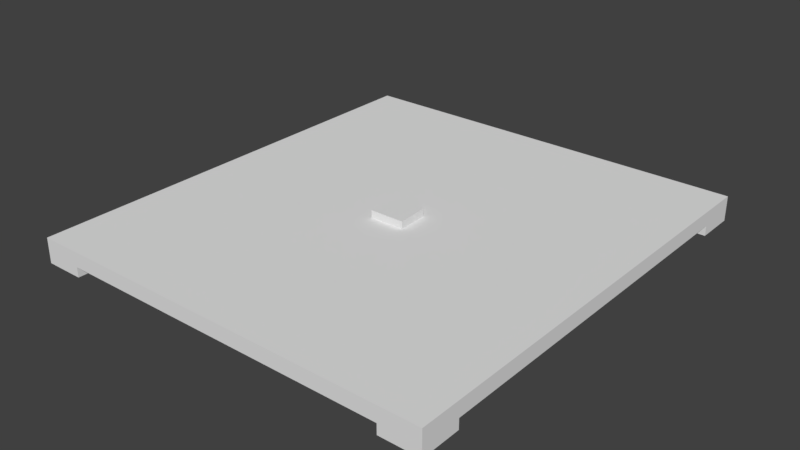 # Source: shogiban.blend  (saved by Blender 2.78.0; exported with 4.5.12 LTS)
import bpy
from mathutils import Matrix  # noqa: F401  (used for matrix-valued properties, if any)

bpy.ops.wm.read_factory_settings(use_empty=True)
scene = bpy.context.scene
scene.name = 'Scene'

# ---- collections
col_collection_1 = bpy.data.collections.new('Collection 1'); scene.collection.children.link(col_collection_1)

# ---- materials (node trees are filled in below, after node groups)
mat_material = bpy.data.materials.new('material')
mat_material.alpha_threshold = 0.0
mat_material.use_transparent_shadow = False
mat_material.roughness = 0.5

# ---- material node trees

# ---- world
world_world = bpy.data.worlds.new('World'); scene.world = world_world
world_world.color = (0.05088, 0.05088, 0.05088)
world_world.use_sun_shadow = False
world_world.sun_shadow_jitter_overblur = 0.0
world_world.cycles.sampling_method = 'MANUAL'

# ---- meshes
me_cube = bpy.data.meshes.new('Cube')
me_cube.from_pydata([(-0.7, -0.735, 0.0), (-0.7, -0.735, 0.3), (-0.63, 0.535, 0.0), (-0.63, 0.535, 0.3), (0.7, -0.735, 0.0), (0.7, -0.735, 0.3), (0.63, 0.535, 0.0), (0.63, 0.535, 0.3), (0.0, 1.035, 0.0), (0.0, 1.035, 0.3)], [], [(0, 1, 3, 2), (8, 9, 7, 6), (6, 7, 5, 4), (4, 5, 1, 0), (2, 8, 6, 4, 0), (7, 9, 3, 1, 5), (2, 3, 9, 8)])
me_cube.use_remesh_preserve_volume = False
me_cube.use_remesh_preserve_attributes = False
me_cube.use_mirror_vertex_groups = False
me_cube.update()
me_cube_002 = bpy.data.meshes.new('Cube.002')
me_cube_002.from_pydata([(-8.25, -9.0, 0.5), (-8.25, -9.0, 1.0), (-8.25, 9.0, 0.5), (-8.25, 9.0, 1.0), (8.25, -9.0, 0.5), (8.25, -9.0, 1.0), (8.25, 9.0, 0.5), (8.25, 9.0, 1.0), (-8.25, 8.333, 0.5), (-8.25, -8.333, 0.5), (-8.25, -8.333, 1.0), (-8.25, 8.333, 1.0), (8.25, -8.333, 0.5), (8.25, 8.333, 0.5), (8.25, 8.333, 1.0), (8.25, -8.333, 1.0), (7.598, 9.0, 0.5), (-7.598, 9.0, 0.5), (-7.598, 9.0, 1.0), (7.598, 9.0, 1.0), (-7.598, -9.0, 0.5), (7.598, -9.0, 0.5), (7.598, -9.0, 1.0), (-7.598, -9.0, 1.0), (7.598, 8.333, 0.5), (-7.598, 8.333, 0.5), (7.598, -8.333, 0.5), (-7.598, -8.333, 0.5), (6.681, 9.0, 0.5), (-6.681, 9.0, 0.5), (-6.681, 9.0, 1.0), (6.681, 9.0, 1.0), (-6.681, -9.0, 0.5), (6.681, -9.0, 0.5), (6.681, -9.0, 1.0), (-6.681, -9.0, 1.0), (6.681, 8.333, 0.5), (-6.681, 8.333, 0.5), (6.681, -8.333, 0.5), (-6.681, -8.333, 0.5), (-8.25, 7.399, 0.5), (-8.25, -7.399, 0.5), (-8.25, -7.399, 1.0), (-8.25, 7.399, 1.0), (8.25, -7.399, 0.5), (8.25, 7.399, 0.5), (8.25, 7.399, 1.0), (8.25, -7.399, 1.0), (-7.598, 7.399, 0.5), (-7.598, -7.399, 0.5), (7.598, 7.399, 0.5), (7.598, -7.399, 0.5), (-8.25, -8.333, 0.0), (-8.25, -9.0, 0.0), (-7.598, 9.0, 0.0), (-8.25, 9.0, 0.0), (8.25, 8.333, 0.0), (8.25, 9.0, 0.0), (7.598, -9.0, 0.0), (8.25, -9.0, 0.0), (-8.25, 8.333, 0.0), (-8.25, -7.399, 0.0), (8.25, -8.333, 0.0), (8.25, 7.399, 0.0), (-7.598, 8.333, 0.0), (-7.598, -8.333, 0.0), (7.598, 9.0, 0.0), (-6.681, 9.0, 0.0), (-7.598, -9.0, 0.0), (6.681, -9.0, 0.0), (7.598, 8.333, 0.0), (-6.681, 8.333, 0.0), (7.598, -8.333, 0.0), (-6.681, -8.333, 0.0), (-7.598, -7.399, 0.0), (7.598, -7.399, 0.0), (6.681, 9.0, 0.0), (-6.681, -9.0, 0.0), (6.681, 8.333, 0.0), (6.681, -8.333, 0.0), (-8.25, 7.399, 0.0), (8.25, -7.399, 0.0), (-7.598, 7.399, 0.0), (7.598, 7.399, 0.0), (6.681, 9.0, 0.4), (-6.681, 9.0, 0.4), (-6.681, -9.0, 0.4), (6.681, -9.0, 0.4), (6.681, 8.333, 0.4), (-6.681, 8.333, 0.4), (6.681, -8.333, 0.4), (-6.681, -8.333, 0.4), (-8.25, 7.399, 0.4), (-8.25, -7.399, 0.4), (8.25, -7.399, 0.4), (8.25, 7.399, 0.4), (-7.598, 7.399, 0.4), (-7.598, -7.399, 0.4), (7.598, 7.399, 0.4), (7.598, -7.399, 0.4)], [], [(8, 11, 3, 2), (16, 19, 7, 6), (12, 15, 5, 4), (20, 23, 1, 0), (82, 64, 96), (2, 17, 54, 55), (6, 7, 14, 13), (44, 47, 15, 12), (0, 1, 10, 9), (40, 43, 11, 8), (49, 27, 65, 97), (45, 95, 56, 13), (32, 20, 68, 86), (12, 4, 59, 62), (4, 5, 22, 21), (32, 35, 23, 20), (2, 3, 18, 17), (28, 31, 19, 16), (17, 18, 30, 29), (29, 30, 31, 28), (21, 22, 34, 33), (33, 34, 35, 32), (64, 89, 37, 25), (45, 44, 94, 95), (11, 43, 42, 10, 1, 23, 35, 34, 22, 5, 15, 47, 46, 14, 7, 19, 31, 30, 18, 3), (16, 6, 57, 66), (77, 86, 68), (64, 71, 89), (33, 32, 86, 87), (9, 10, 42, 41), (41, 42, 43, 40), (13, 14, 46, 45), (45, 46, 47, 44), (50, 24, 70, 98), (25, 37, 36, 24, 50, 51, 26, 38, 39, 27, 49, 48), (72, 62, 59, 58), (66, 57, 56, 70), (75, 81, 62, 72), (61, 74, 65, 52), (55, 54, 64, 60), (76, 66, 70, 78), (52, 65, 68, 53), (79, 72, 58, 69), (65, 73, 77, 68), (54, 67, 71, 64), (60, 64, 82, 80), (70, 56, 63, 83), (72, 99, 75), (76, 84, 66), (20, 0, 53, 68), (56, 95, 63), (33, 87, 58, 21), (16, 66, 84, 28), (90, 38, 26, 72), (6, 13, 56, 57), (54, 85, 67), (80, 82, 96, 92), (64, 25, 48, 96), (4, 21, 58, 59), (39, 91, 65, 27), (8, 2, 55, 60), (92, 60, 80), (41, 93, 52, 9), (0, 9, 52, 53), (51, 99, 72, 26), (91, 90, 87, 86), (85, 84, 88, 89), (92, 96, 97, 93), (98, 95, 94, 99), (36, 37, 89, 88), (44, 12, 62, 94), (54, 17, 29, 85), (90, 72, 79), (40, 8, 60, 92), (36, 88, 70, 24), (97, 65, 74), (39, 38, 90, 91), (29, 28, 84, 85), (41, 40, 92, 93), (48, 49, 97, 96), (51, 50, 98, 99), (71, 67, 85, 89), (88, 78, 70), (78, 88, 84, 76), (98, 70, 83), (83, 63, 95, 98), (94, 62, 81), (75, 99, 94, 81), (58, 87, 69), (79, 69, 87, 90), (65, 91, 73), (86, 77, 73, 91), (52, 93, 61), (97, 74, 61, 93)])
_uv = me_cube_002.uv_layers.new(name='UVMap')
_uv.uv.foreach_set('vector', [0.8781, 0.1451, 0.8781, 0.1679, 0.9085, 0.1679, 0.9085, 0.1451, 0.8524, 0.03289, 0.8524, 0.05569, 0.8822, 0.05569, 0.8822, 0.03289, 0.118, 0.1451, 0.118, 0.1679, 0.08757, 0.1679, 0.08757, 0.1451, 0.1594, 0.03289, 0.1594, 0.05569, 0.1296, 0.05569, 0.1296, 0.03289, 0.7719, 0.09895, 0.8059, 0.09895, 0.7719, 0.1135, 0.1296, 0.03289, 0.1594, 0.03289, 0.1594, 0.01009, 0.1296, 0.01009, 0.9085, 0.1451, 0.9085, 0.1679, 0.8781, 0.1679, 0.8781, 0.1451, 0.1606, 0.1451, 0.1606, 0.1679, 0.118, 0.1679, 0.118, 0.1451, 0.08757, 0.1451, 0.08757, 0.1679, 0.118, 0.1679, 0.118, 0.1451, 0.8355, 0.1451, 0.8355, 0.1679, 0.8781, 0.1679, 0.8781, 0.1451, 0.232, 0.1172, 0.1979, 0.1172, 0.1979, 0.09895, 0.232, 0.1135, 0.8355, 0.1451, 0.8355, 0.1405, 0.8781, 0.1223, 0.8781, 0.1451, 0.2012, 0.03289, 0.1594, 0.03289, 0.1594, 0.01009, 0.2012, 0.02833, 0.118, 0.1451, 0.08757, 0.1451, 0.08757, 0.1223, 0.118, 0.1223, 0.8822, 0.03289, 0.8822, 0.05569, 0.8524, 0.05569, 0.8524, 0.03289, 0.2012, 0.03289, 0.2012, 0.05569, 0.1594, 0.05569, 0.1594, 0.03289, 0.1296, 0.03289, 0.1296, 0.05569, 0.1594, 0.05569, 0.1594, 0.03289, 0.8106, 0.03289, 0.8106, 0.05569, 0.8524, 0.05569, 0.8524, 0.03289, 0.1594, 0.03289, 0.1594, 0.05569, 0.2012, 0.05569, 0.2012, 0.03289, 0.2012, 0.03289, 0.2012, 0.05569, 0.8106, 0.05569, 0.8106, 0.03289, 0.8524, 0.03289, 0.8524, 0.05569, 0.8106, 0.05569, 0.8106, 0.03289, 0.8106, 0.03289, 0.8106, 0.05569, 0.2012, 0.05569, 0.2012, 0.03289, 0.2749, 0.07336, 0.3027, 0.08552, 0.3027, 0.08856, 0.2749, 0.08856, 0.8355, 0.1451, 0.1606, 0.1451, 0.1606, 0.1405, 0.8355, 0.1405, 0.03383, 0.9367, 0.03383, 0.8975, 0.03383, 0.2768, 0.03383, 0.2376, 0.03383, 0.2096, 0.0612, 0.2096, 0.09966, 0.2096, 0.6602, 0.2096, 0.6986, 0.2096, 0.726, 0.2096, 0.726, 0.2376, 0.726, 0.2768, 0.726, 0.8975, 0.726, 0.9367, 0.726, 0.9647, 0.6986, 0.9647, 0.6602, 0.9647, 0.09966, 0.9647, 0.0612, 0.9647, 0.03383, 0.9647, 0.8524, 0.03289, 0.8822, 0.03289, 0.8822, 0.01009, 0.8524, 0.01009, 0.2012, 0.01009, 0.2012, 0.02833, 0.1594, 0.01009, 0.2749, 0.07336, 0.3027, 0.07336, 0.3027, 0.08552, 0.8106, 0.03289, 0.2012, 0.03289, 0.2012, 0.02833, 0.8106, 0.02833, 0.118, 0.1451, 0.118, 0.1679, 0.1606, 0.1679, 0.1606, 0.1451, 0.1606, 0.1451, 0.1606, 0.1679, 0.8355, 0.1679, 0.8355, 0.1451, 0.8781, 0.1451, 0.8781, 0.1679, 0.8355, 0.1679, 0.8355, 0.1451, 0.8355, 0.1451, 0.8355, 0.1679, 0.1606, 0.1679, 0.1606, 0.1451, 0.7719, 0.1172, 0.8059, 0.1172, 0.8059, 0.09895, 0.7719, 0.1135, 0.7522, 0.3206, 0.7662, 0.3206, 0.9693, 0.3206, 0.9832, 0.3206, 0.9832, 0.3348, 0.9832, 0.5598, 0.9832, 0.574, 0.9693, 0.574, 0.7662, 0.574, 0.7522, 0.574, 0.7522, 0.5598, 0.7522, 0.3348, 0.9832, 0.574, 0.9932, 0.574, 0.9932, 0.5841, 0.9832, 0.5841, 0.9832, 0.3105, 0.9932, 0.3105, 0.9932, 0.3206, 0.9832, 0.3206, 0.9832, 0.5598, 0.9932, 0.5598, 0.9932, 0.574, 0.9832, 0.574, 0.7423, 0.5598, 0.7522, 0.5598, 0.7522, 0.574, 0.7423, 0.574, 0.7423, 0.3105, 0.7522, 0.3105, 0.7522, 0.3206, 0.7423, 0.3206, 0.9693, 0.3105, 0.9832, 0.3105, 0.9832, 0.3206, 0.9693, 0.3206, 0.7423, 0.574, 0.7522, 0.574, 0.7522, 0.5841, 0.7423, 0.5841, 0.9693, 0.574, 0.9832, 0.574, 0.9832, 0.5841, 0.9693, 0.5841, 0.7522, 0.574, 0.7662, 0.574, 0.7662, 0.5841, 0.7522, 0.5841, 0.7522, 0.3105, 0.7662, 0.3105, 0.7662, 0.3206, 0.7522, 0.3206, 0.7423, 0.3206, 0.7522, 0.3206, 0.7522, 0.3348, 0.7423, 0.3348, 0.9832, 0.3206, 0.9932, 0.3206, 0.9932, 0.3348, 0.9832, 0.3348, 0.1979, 0.09895, 0.232, 0.1135, 0.232, 0.09895, 0.8106, 0.01009, 0.8106, 0.02833, 0.8524, 0.01009, 0.1594, 0.03289, 0.1296, 0.03289, 0.1296, 0.01009, 0.1594, 0.01009, 0.8781, 0.1223, 0.8355, 0.1405, 0.8355, 0.1223, 0.8106, 0.03289, 0.8106, 0.02833, 0.8524, 0.01009, 0.8524, 0.03289, 0.8524, 0.03289, 0.8524, 0.01009, 0.8106, 0.02833, 0.8106, 0.03289, 0.709, 0.08552, 0.709, 0.08857, 0.7369, 0.08857, 0.7369, 0.07336, 0.9085, 0.1451, 0.8781, 0.1451, 0.8781, 0.1223, 0.9085, 0.1223, 0.1594, 0.01009, 0.2012, 0.02833, 0.2012, 0.01009, 0.255, 0.07336, 0.2749, 0.07336, 0.2749, 0.08552, 0.255, 0.08552, 0.8059, 0.09895, 0.8059, 0.1172, 0.7719, 0.1172, 0.7719, 0.1135, 0.8822, 0.03289, 0.8524, 0.03289, 0.8524, 0.01009, 0.8822, 0.01009, 0.3027, 0.08857, 0.3027, 0.08552, 0.2749, 0.07336, 0.2749, 0.08857, 0.8781, 0.1451, 0.9085, 0.1451, 0.9085, 0.1223, 0.8781, 0.1223, 0.8355, 0.1405, 0.8781, 0.1223, 0.8355, 0.1223, 0.1606, 0.1451, 0.1606, 0.1405, 0.118, 0.1223, 0.118, 0.1451, 0.08757, 0.1451, 0.118, 0.1451, 0.118, 0.1223, 0.08757, 0.1223, 0.232, 0.1172, 0.232, 0.1135, 0.1979, 0.09895, 0.1979, 0.1172, 0.7662, 0.574, 0.9693, 0.574, 0.9693, 0.5841, 0.7662, 0.5841, 0.7662, 0.3105, 0.9693, 0.3105, 0.9693, 0.3206, 0.7662, 0.3206, 0.7423, 0.3348, 0.7522, 0.3348, 0.7522, 0.5598, 0.7423, 0.5598, 0.9832, 0.3348, 0.9932, 0.3348, 0.9932, 0.5598, 0.9832, 0.5598, 0.709, 0.08856, 0.3027, 0.08856, 0.3027, 0.08552, 0.709, 0.08552, 0.1606, 0.1451, 0.118, 0.1451, 0.118, 0.1223, 0.1606, 0.1405, 0.1594, 0.01009, 0.1594, 0.03289, 0.2012, 0.03289, 0.2012, 0.02833, 0.709, 0.08552, 0.7369, 0.07336, 0.709, 0.07336, 0.8355, 0.1451, 0.8781, 0.1451, 0.8781, 0.1223, 0.8355, 0.1405, 0.709, 0.08856, 0.709, 0.08552, 0.7369, 0.07336, 0.7369, 0.08856, 0.232, 0.1135, 0.1979, 0.09895, 0.232, 0.09895, 0.3027, 0.08857, 0.709, 0.08857, 0.709, 0.08552, 0.3027, 0.08552, 0.2012, 0.03289, 0.8106, 0.03289, 0.8106, 0.02833, 0.2012, 0.02833, 0.1606, 0.1451, 0.8355, 0.1451, 0.8355, 0.1405, 0.1606, 0.1405, 0.7719, 0.1172, 0.232, 0.1172, 0.232, 0.1135, 0.7719, 0.1135, 0.232, 0.1172, 0.7719, 0.1172, 0.7719, 0.1135, 0.232, 0.1135, 0.8059, 0.09895, 0.8303, 0.09895, 0.8303, 0.1135, 0.8059, 0.1135, 0.709, 0.08552, 0.709, 0.07336, 0.7369, 0.07336, 0.8059, 0.09895, 0.8059, 0.1135, 0.8303, 0.1135, 0.8303, 0.09895, 0.7719, 0.1135, 0.8059, 0.09895, 0.7719, 0.09895, 0.7369, 0.07336, 0.7567, 0.07336, 0.7567, 0.08552, 0.7369, 0.08552, 0.1606, 0.1405, 0.118, 0.1223, 0.1606, 0.1223, 0.7369, 0.07336, 0.7369, 0.08552, 0.7567, 0.08552, 0.7567, 0.07336, 0.8524, 0.01009, 0.8106, 0.02833, 0.8106, 0.01009, 0.1979, 0.09895, 0.1736, 0.09895, 0.1736, 0.1135, 0.1979, 0.1135, 0.2749, 0.07336, 0.3027, 0.08552, 0.3027, 0.07336, 0.1736, 0.1135, 0.1736, 0.09895, 0.1979, 0.09895, 0.1979, 0.1135, 0.118, 0.1223, 0.1606, 0.1405, 0.1606, 0.1223, 0.2749, 0.08552, 0.2749, 0.07336, 0.255, 0.07336, 0.255, 0.08552])
me_cube_002.materials.append(mat_material)
me_cube_002.use_remesh_preserve_volume = False
me_cube_002.use_remesh_preserve_attributes = False
me_cube_002.use_mirror_vertex_groups = False
me_cube_002.update()

# ---- objects
ob_cube_001 = bpy.data.objects.new('Cube.001', me_cube)
ob_cube = bpy.data.objects.new('Cube', me_cube_002)

# ---- transforms, parenting, visibility, modifiers, constraints
ob_cube_001.location = (0.0, 0.0, 1.0)
ob_cube_001.lineart.crease_threshold = 0.0
ob_cube.location = (0.0, 0.0, 0.0)
ob_cube.lineart.crease_threshold = 0.0

# ---- collection membership
col_collection_1.objects.link(ob_cube_001)
col_collection_1.objects.link(ob_cube)

# ---- scene / render settings (as saved in the file)
scene.frame_start = 1; scene.frame_end = 250; scene.frame_set(0)
scene.render.engine = 'BLENDER_EEVEE_NEXT'
scene.render.resolution_percentage = 50
scene.render.dither_intensity = 0.0
scene.cycles.use_denoising = False
scene.cycles.samples = 128
scene.cycles.sampling_pattern = 'TABULATED_SOBOL'
scene.cycles.light_sampling_threshold = 0.0
scene.cycles.use_adaptive_sampling = False
scene.cycles.use_light_tree = False
scene.cycles.blur_glossy = 0.0
scene.cycles.sample_clamp_indirect = 0.0
scene.view_settings.view_transform = 'Standard'
bpy.context.view_layer.update()

# ---- added for rendering (the .blend has no active camera and no usable light): camera, sun
cam_auto = bpy.data.cameras.new('AutoCamera')
cam_auto.lens = 50.0
cam_auto.sensor_width = 36.0
cam_auto.clip_end = 1000.0
ob_auto_camera = bpy.data.objects.new('AutoCamera', cam_auto)
scene.collection.objects.link(ob_auto_camera)
ob_auto_camera.location = (22.6243, -27.1492, 18.7495)
ob_auto_camera.rotation_euler = (1.09748, -7.21219e-08, 0.694738)
scene.camera = ob_auto_camera
light_auto_sun = bpy.data.lights.new('AutoSun', 'SUN')
light_auto_sun.energy = 3.0
light_auto_sun.angle = 0.0523599
ob_auto_sun = bpy.data.objects.new('AutoSun', light_auto_sun)
scene.collection.objects.link(ob_auto_sun)
ob_auto_sun.rotation_euler = (0.872665, 0.174533, 0.523599)
bpy.context.view_layer.update()
